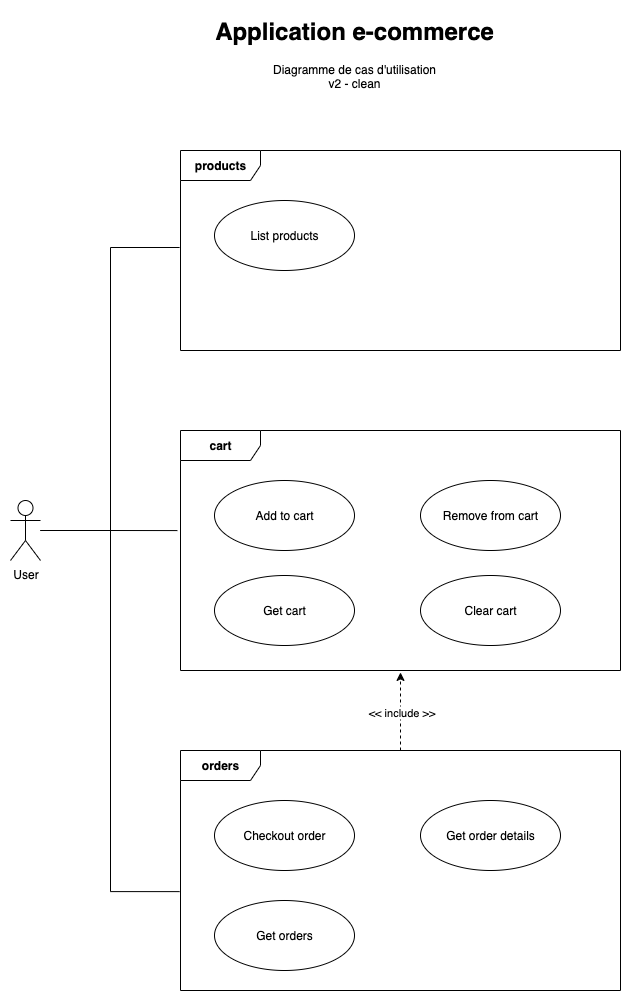

The diagram above was exported from draw.io. Its source (the exported page's mxGraphModel, read from the mxfile embedded in the PNG):
<mxGraphModel dx="1298" dy="839" grid="1" gridSize="10" guides="1" tooltips="1" connect="1" arrows="1" fold="1" page="1" pageScale="1" pageWidth="827" pageHeight="1169" math="0" shadow="0">
  <root>
    <mxCell id="0" />
    <mxCell id="1" parent="0" />
    <mxCell id="Pu2UN6r3oj8S4vYEtYvr-1" value="&lt;h1 style=&quot;margin-top: 0px;&quot;&gt;Application e-commerce&lt;/h1&gt;&lt;p&gt;Diagramme de cas d'utilisation&lt;br&gt;v2 - clean&lt;/p&gt;" style="text;html=1;whiteSpace=wrap;overflow=hidden;rounded=0;align=center;" vertex="1" parent="1">
      <mxGeometry x="266" y="20" width="296" height="100" as="geometry" />
    </mxCell>
    <mxCell id="Pu2UN6r3oj8S4vYEtYvr-2" value="User" style="shape=umlActor;verticalLabelPosition=bottom;verticalAlign=top;html=1;" vertex="1" parent="1">
      <mxGeometry x="70" y="510" width="30" height="60" as="geometry" />
    </mxCell>
    <mxCell id="Pu2UN6r3oj8S4vYEtYvr-3" value="&lt;b&gt;products&lt;/b&gt;" style="shape=umlFrame;whiteSpace=wrap;html=1;pointerEvents=0;width=80;height=30;" vertex="1" parent="1">
      <mxGeometry x="240" y="160" width="440" height="200" as="geometry" />
    </mxCell>
    <mxCell id="Pu2UN6r3oj8S4vYEtYvr-4" value="&lt;b&gt;cart&lt;/b&gt;" style="shape=umlFrame;whiteSpace=wrap;html=1;pointerEvents=0;width=80;height=30;" vertex="1" parent="1">
      <mxGeometry x="240" y="440" width="440" height="240" as="geometry" />
    </mxCell>
    <mxCell id="Pu2UN6r3oj8S4vYEtYvr-5" value="&lt;b&gt;orders&lt;/b&gt;" style="shape=umlFrame;whiteSpace=wrap;html=1;pointerEvents=0;width=80;height=30;" vertex="1" parent="1">
      <mxGeometry x="240" y="760" width="440" height="240" as="geometry" />
    </mxCell>
    <mxCell id="Pu2UN6r3oj8S4vYEtYvr-6" value="List products" style="ellipse;whiteSpace=wrap;html=1;" vertex="1" parent="1">
      <mxGeometry x="274" y="210" width="140" height="70" as="geometry" />
    </mxCell>
    <mxCell id="Pu2UN6r3oj8S4vYEtYvr-7" value="Add to cart" style="ellipse;whiteSpace=wrap;html=1;" vertex="1" parent="1">
      <mxGeometry x="274" y="490" width="140" height="70" as="geometry" />
    </mxCell>
    <mxCell id="Pu2UN6r3oj8S4vYEtYvr-8" value="Get cart" style="ellipse;whiteSpace=wrap;html=1;" vertex="1" parent="1">
      <mxGeometry x="274" y="585" width="140" height="70" as="geometry" />
    </mxCell>
    <mxCell id="Pu2UN6r3oj8S4vYEtYvr-9" value="Remove from cart" style="ellipse;whiteSpace=wrap;html=1;" vertex="1" parent="1">
      <mxGeometry x="480" y="490" width="140" height="70" as="geometry" />
    </mxCell>
    <mxCell id="Pu2UN6r3oj8S4vYEtYvr-10" value="Clear cart" style="ellipse;whiteSpace=wrap;html=1;" vertex="1" parent="1">
      <mxGeometry x="480" y="585" width="140" height="70" as="geometry" />
    </mxCell>
    <mxCell id="Pu2UN6r3oj8S4vYEtYvr-11" value="Checkout order" style="ellipse;whiteSpace=wrap;html=1;" vertex="1" parent="1">
      <mxGeometry x="274" y="810" width="140" height="70" as="geometry" />
    </mxCell>
    <mxCell id="Pu2UN6r3oj8S4vYEtYvr-12" value="Get orders" style="ellipse;whiteSpace=wrap;html=1;" vertex="1" parent="1">
      <mxGeometry x="274" y="910" width="140" height="70" as="geometry" />
    </mxCell>
    <mxCell id="Pu2UN6r3oj8S4vYEtYvr-13" value="Get order details" style="ellipse;whiteSpace=wrap;html=1;" vertex="1" parent="1">
      <mxGeometry x="480" y="810" width="140" height="70" as="geometry" />
    </mxCell>
    <mxCell id="Pu2UN6r3oj8S4vYEtYvr-14" style="edgeStyle=orthogonalEdgeStyle;rounded=0;orthogonalLoop=1;jettySize=auto;html=1;entryX=-0.002;entryY=0.485;entryDx=0;entryDy=0;entryPerimeter=0;endArrow=none;endFill=0;" edge="1" parent="1" source="Pu2UN6r3oj8S4vYEtYvr-2" target="Pu2UN6r3oj8S4vYEtYvr-3">
      <mxGeometry relative="1" as="geometry" />
    </mxCell>
    <mxCell id="Pu2UN6r3oj8S4vYEtYvr-15" style="edgeStyle=orthogonalEdgeStyle;rounded=0;orthogonalLoop=1;jettySize=auto;html=1;entryX=-0.007;entryY=0.417;entryDx=0;entryDy=0;entryPerimeter=0;endArrow=none;endFill=0;" edge="1" parent="1" source="Pu2UN6r3oj8S4vYEtYvr-2" target="Pu2UN6r3oj8S4vYEtYvr-4">
      <mxGeometry relative="1" as="geometry" />
    </mxCell>
    <mxCell id="Pu2UN6r3oj8S4vYEtYvr-16" style="edgeStyle=orthogonalEdgeStyle;rounded=0;orthogonalLoop=1;jettySize=auto;html=1;entryX=-0.002;entryY=0.588;entryDx=0;entryDy=0;entryPerimeter=0;endArrow=none;endFill=0;" edge="1" parent="1" source="Pu2UN6r3oj8S4vYEtYvr-2" target="Pu2UN6r3oj8S4vYEtYvr-5">
      <mxGeometry relative="1" as="geometry" />
    </mxCell>
    <mxCell id="Pu2UN6r3oj8S4vYEtYvr-17" style="edgeStyle=orthogonalEdgeStyle;rounded=0;orthogonalLoop=1;jettySize=auto;html=1;entryX=0.5;entryY=1.008;entryDx=0;entryDy=0;entryPerimeter=0;dashed=1;" edge="1" parent="1" source="Pu2UN6r3oj8S4vYEtYvr-5" target="Pu2UN6r3oj8S4vYEtYvr-4">
      <mxGeometry relative="1" as="geometry" />
    </mxCell>
    <mxCell id="Pu2UN6r3oj8S4vYEtYvr-18" value="&amp;lt;&amp;lt; include &amp;gt;&amp;gt;" style="edgeLabel;html=1;align=center;verticalAlign=middle;resizable=0;points=[];" vertex="1" connectable="0" parent="Pu2UN6r3oj8S4vYEtYvr-17">
      <mxGeometry x="-0.001" relative="1" as="geometry">
        <mxPoint as="offset" />
      </mxGeometry>
    </mxCell>
  </root>
</mxGraphModel>